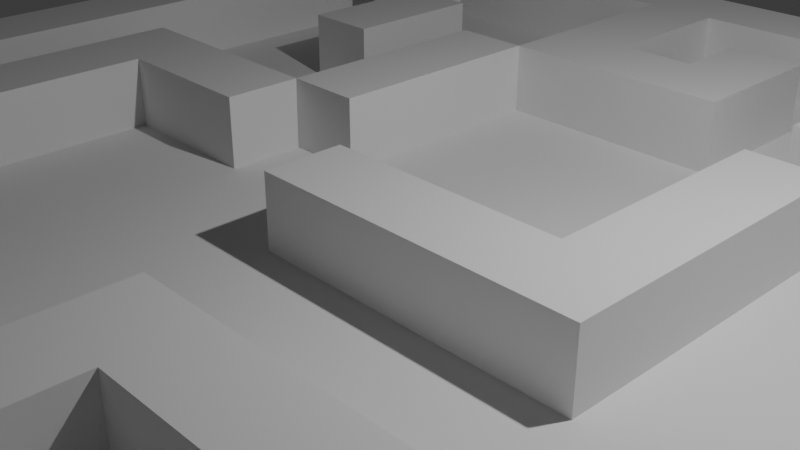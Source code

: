# Source: maze.blend  (saved by Blender 4.1.23; exported with 4.5.12 LTS)
import bpy
from mathutils import Matrix  # noqa: F401  (used for matrix-valued properties, if any)

bpy.ops.wm.read_factory_settings(use_empty=True)
scene = bpy.context.scene
scene.name = 'Scene'

# ---- collections
col_collection = bpy.data.collections.new('Collection'); scene.collection.children.link(col_collection)

# ---- world
world_world = bpy.data.worlds.new('World'); scene.world = world_world
world_world.use_nodes = True; world_world.node_tree.nodes.clear()
_N = world_world.node_tree.nodes; _L = world_world.node_tree.links
n0 = _N.new('ShaderNodeOutputWorld'); n0.name = 'World Output'; n0.location = (300, 300)
n1 = _N.new('ShaderNodeBackground'); n1.name = 'Background'; n1.location = (10, 300)
n1.inputs[0].default_value = (0.05088, 0.05088, 0.05088, 1.0)
_L.new(n1.outputs[0], n0.inputs[0])
n0.is_active_output = True
world_world.color = (0.05088, 0.05088, 0.05088)
world_world.use_sun_shadow = False
world_world.sun_shadow_jitter_overblur = 0.0

# ---- cameras
cam_camera = bpy.data.cameras.new('Camera')
cam_camera.clip_end = 100.0
cam_camera.ortho_scale = 7.314

# ---- lights
light_light = bpy.data.lights.new('Light', 'POINT')
light_light.transmission_factor = 0.0
light_light.energy = 1000.0
light_light.shadow_soft_size = 0.1
light_light.shadow_maximum_resolution = 0.006
light_light.use_absolute_resolution = True

# ---- meshes
me_plane = bpy.data.meshes.new('Plane')
me_plane.from_pydata([(-7.768, -7.9, -0.343), (7.989, -7.9, -0.343), (-7.768, 7.857, -0.343), (7.989, 7.857, -0.343), (-7.768, -0.02183, -0.343), (0.1108, -7.9, -0.343), (7.989, -0.02183, -0.343), (0.1108, 7.857, -0.343), (0.1108, -0.02183, -0.343), (-7.768, -3.961, -0.343), (4.05, -7.9, -0.343), (7.989, 3.917, -0.343), (-3.828, 7.857, -0.343), (-7.768, 3.917, -0.343), (-3.828, -7.9, -0.343), (7.989, -3.961, -0.343), (4.05, 7.857, -0.343), (0.1108, 3.917, -0.343), (0.1108, -3.961, -0.343), (-3.828, -0.02183, -0.343), (4.05, -0.02183, -0.343), (4.05, -3.961, -0.343), (-3.828, -3.961, -0.343), (-3.828, 3.917, -0.343), (4.05, 3.917, -0.343), (-7.768, -5.931, -0.343), (6.02, -7.9, -0.343), (7.989, 5.887, -0.343), (-5.798, 7.857, -0.343), (-7.768, 1.948, -0.343), (-1.859, -7.9, -0.343), (7.989, -1.991, -0.343), (2.08, 7.857, -0.343), (0.1108, 5.887, -0.343), (0.1108, -1.991, -0.343), (-5.798, -0.02183, -0.343), (2.08, -0.02183, -0.343), (-7.768, -1.991, -0.343), (2.08, -7.9, -0.343), (7.989, 1.948, -0.343), (-1.859, 7.857, -0.343), (-7.768, 5.887, -0.343), (-5.798, -7.9, -0.343), (7.989, -5.931, -0.343), (6.02, 7.857, -0.343), (0.1108, 1.948, -0.343), (0.1108, -5.931, -0.343), (-1.859, -0.02183, -0.343), (6.02, -0.02183, -0.343), (4.05, -1.991, -0.343), (4.05, -5.931, -0.343), (2.08, -3.961, -0.343), (6.02, -3.961, -0.343), (-3.828, -1.991, -0.343), (-3.828, -5.931, -0.343), (-5.798, -3.961, -0.343), (-1.859, -3.961, -0.343), (-3.828, 5.887, -0.343), (-3.828, 1.948, -0.343), (-5.798, 3.917, -0.343), (-1.859, 3.917, -0.343), (4.05, 5.887, -0.343), (4.05, 1.948, -0.343), (2.08, 3.917, -0.343), (6.02, 3.917, -0.343), (6.02, 1.948, -0.343), (2.08, 1.948, -0.343), (2.08, 5.887, -0.343), (-1.859, 1.948, -0.343), (-5.798, 1.948, -0.343), (-5.798, 5.887, -0.343), (-1.859, -5.931, -0.343), (-5.798, -5.931, -0.343), (-5.798, -1.991, -0.343), (6.02, -5.931, -0.343), (2.08, -5.931, -0.343), (2.08, -1.991, -0.343), (6.02, -1.991, -0.343), (-1.859, -1.991, -0.343), (-1.859, 5.887, -0.343), (6.02, 5.887, -0.343), (-7.768, -6.916, -0.343), (7.005, -7.9, -0.343), (7.989, 6.872, -0.343), (-6.783, 7.857, -0.343), (-7.768, 0.963, -0.343), (-0.874, -7.9, -0.343), (7.989, -1.007, -0.343), (1.096, 7.857, -0.343), (0.1108, 6.872, -0.343), (0.1108, -1.007, -0.343), (-6.783, -0.02183, -0.343), (1.096, -0.02183, -0.343), (-7.768, -2.976, -0.343), (3.065, -7.9, -0.343), (7.989, 2.933, -0.343), (-2.844, 7.857, -0.343), (-7.768, 4.902, -0.343), (-4.813, -7.9, -0.343), (7.989, -4.946, -0.343), (5.035, 7.857, -0.343), (0.1108, 2.933, -0.343), (0.1108, -4.946, -0.343), (-2.844, -0.02183, -0.343), (5.035, -0.02183, -0.343), (4.05, -1.007, -0.343), (4.05, -4.946, -0.343), (1.096, -3.961, -0.343), (5.035, -3.961, -0.343), (-3.828, -1.007, -0.343), (-3.828, -4.946, -0.343), (-6.783, -3.961, -0.343), (-2.844, -3.961, -0.343), (-3.828, 6.872, -0.343), (-3.828, 2.933, -0.343), (-6.783, 3.917, -0.343), (-2.844, 3.917, -0.343), (4.05, 6.872, -0.343), (4.05, 2.933, -0.343), (1.096, 3.917, -0.343), (5.035, 3.917, -0.343), (-7.768, -4.946, -0.343), (5.035, -7.9, -0.343), (7.989, 4.902, -0.343), (-4.813, 7.857, -0.343), (-7.768, 2.933, -0.343), (-2.844, -7.9, -0.343), (7.989, -2.976, -0.343), (3.065, 7.857, -0.343), (0.1108, 4.902, -0.343), (0.1108, -2.976, -0.343), (-4.813, -0.02183, -0.343), (3.065, -0.02183, -0.343), (-7.768, -1.007, -0.343), (1.096, -7.9, -0.343), (7.989, 0.963, -0.343), (-0.874, 7.857, -0.343), (-7.768, 6.872, -0.343), (-6.783, -7.9, -0.343), (7.989, -6.916, -0.343), (7.005, 7.857, -0.343), (0.1108, 0.963, -0.343), (0.1108, -6.916, -0.343), (-0.874, -0.02183, -0.343), (7.005, -0.02183, -0.343), (4.05, -2.976, -0.343), (4.05, -6.916, -0.343), (3.065, -3.961, -0.343), (7.005, -3.961, -0.343), (-3.828, -2.976, -0.343), (-3.828, -6.916, -0.343), (-4.813, -3.961, -0.343), (-0.874, -3.961, -0.343), (-3.828, 4.902, -0.343), (-3.828, 0.963, -0.343), (-4.813, 3.917, -0.343), (-0.874, 3.917, -0.343), (4.05, 4.902, -0.343), (4.05, 0.963, -0.343), (3.065, 3.917, -0.343), (7.005, 3.917, -0.343), (6.02, 2.933, -0.343), (6.02, 0.963, -0.343), (5.035, 1.948, -0.343), (7.005, 1.948, -0.343), (2.08, 2.933, -0.343), (2.08, 0.963, -0.343), (1.096, 1.948, -0.343), (3.065, 1.948, -0.343), (2.08, 6.872, -0.343), (2.08, 4.902, -0.343), (1.096, 5.887, -0.343), (3.065, 5.887, -0.343), (-1.859, 2.933, -0.343), (-1.859, 0.963, -0.343), (-2.844, 1.948, -0.343), (-0.874, 1.948, -0.343), (-5.798, 2.933, -0.343), (-5.798, 0.963, -0.343), (-6.783, 1.948, -0.343), (-4.813, 1.948, -0.343), (-5.798, 6.872, -0.343), (-5.798, 4.902, -0.343), (-6.783, 5.887, -0.343), (-4.813, 5.887, -0.343), (-1.859, -4.946, -0.343), (-1.859, -6.916, -0.343), (-2.844, -5.931, -0.343), (-0.874, -5.931, -0.343), (-5.798, -4.946, -0.343), (-5.798, -6.916, -0.343), (-6.783, -5.931, -0.343), (-4.813, -5.931, -0.343), (-5.798, -1.007, -0.343), (-5.798, -2.976, -0.343), (-6.783, -1.991, -0.343), (-4.813, -1.991, -0.343), (6.02, -4.946, -0.343), (6.02, -6.916, -0.343), (5.035, -5.931, -0.343), (7.005, -5.931, -0.343), (2.08, -4.946, -0.343), (2.08, -6.916, -0.343), (1.096, -5.931, -0.343), (3.065, -5.931, -0.343), (2.08, -1.007, -0.343), (2.08, -2.976, -0.343), (1.096, -1.991, -0.343), (3.065, -1.991, -0.343), (6.02, -1.007, -0.343), (6.02, -2.976, -0.343), (5.035, -1.991, -0.343), (7.005, -1.991, -0.343), (-1.859, -1.007, -0.343), (-1.859, -2.976, -0.343), (-2.844, -1.991, -0.343), (-0.874, -1.991, -0.343), (-1.859, 6.872, -0.343), (-1.859, 4.902, -0.343), (-2.844, 5.887, -0.343), (-0.874, 5.887, -0.343), (6.02, 6.872, -0.343), (6.02, 4.902, -0.343), (5.035, 5.887, -0.343), (7.005, 5.887, -0.343), (7.005, 4.902, -0.343), (5.035, 4.902, -0.343), (5.035, 6.872, -0.343), (-0.874, 4.902, -0.343), (-2.844, 4.902, -0.343), (-2.844, 6.872, -0.343), (-0.874, -2.976, -0.343), (-2.844, -2.976, -0.343), (-2.844, -1.007, -0.343), (7.005, -2.976, -0.343), (5.035, -2.976, -0.343), (5.035, -1.007, -0.343), (3.065, -2.976, -0.343), (1.096, -2.976, -0.343), (1.096, -1.007, -0.343), (3.065, -6.916, -0.343), (1.096, -6.916, -0.343), (1.096, -4.946, -0.343), (7.005, -6.916, -0.343), (5.035, -6.916, -0.343), (5.035, -4.946, -0.343), (-4.813, -2.976, -0.343), (-6.783, -2.976, -0.343), (-6.783, -1.007, -0.343), (-4.813, -6.916, -0.343), (-6.783, -6.916, -0.343), (-6.783, -4.946, -0.343), (-0.874, -6.916, -0.343), (-2.844, -6.916, -0.343), (-2.844, -4.946, -0.343), (-4.813, 4.902, -0.343), (-6.783, 4.902, -0.343), (-6.783, 6.872, -0.343), (-4.813, 0.963, -0.343), (-6.783, 0.963, -0.343), (-6.783, 2.933, -0.343), (-0.874, 0.963, -0.343), (-2.844, 0.963, -0.343), (-2.844, 2.933, -0.343), (1.096, 4.902, -0.343), (1.096, 6.872, -0.343), (3.065, 0.963, -0.343), (1.096, 0.963, -0.343), (1.096, 2.933, -0.343), (7.005, 0.963, -0.343), (5.035, 0.963, -0.343), (5.035, 2.933, -0.343), (7.005, 2.933, -0.343), (3.065, 2.933, -0.343), (3.065, 6.872, -0.343), (-0.874, 2.933, -0.343), (-4.813, 2.933, -0.343), (-4.813, 6.872, -0.343), (-0.874, -4.946, -0.343), (-4.813, -4.946, -0.343), (-4.813, -1.007, -0.343), (7.005, -4.946, -0.343), (3.065, -4.946, -0.343), (3.065, -1.007, -0.343), (7.005, -1.007, -0.343), (-0.874, -1.007, -0.343), (-0.874, 6.872, -0.343), (7.005, 6.872, -0.343), (-7.768, -6.916, 0.555), (-7.768, -7.9, 0.555), (7.005, -7.9, 0.555), (7.989, -7.9, 0.555), (7.989, 6.872, 0.555), (7.989, 7.857, 0.555), (-6.783, 7.857, 0.555), (-7.768, 7.857, 0.555), (-7.768, 0.963, 0.555), (-7.768, -0.02183, 0.555), (-0.874, -7.9, 0.555), (0.1108, -7.9, 0.555), (7.989, -1.007, 0.555), (7.989, -0.02183, 0.555), (1.096, 7.857, 0.555), (0.1108, 7.857, 0.555), (0.1108, 6.872, 0.555), (0.1108, -1.007, 0.555), (0.1108, -0.02183, 0.555), (-6.783, -0.02183, 0.555), (1.096, -0.02183, 0.555), (-7.768, -2.976, 0.555), (-7.768, -3.961, 0.555), (3.065, -7.9, 0.555), (4.05, -7.9, 0.555), (7.989, 2.933, 0.555), (7.989, 3.917, 0.555), (-2.844, 7.857, 0.555), (-3.828, 7.857, 0.555), (-7.768, 4.902, 0.555), (-7.768, 3.917, 0.555), (-4.813, -7.9, 0.555), (-3.828, -7.9, 0.555), (7.989, -4.946, 0.555), (7.989, -3.961, 0.555), (5.035, 7.857, 0.555), (4.05, 7.857, 0.555), (0.1108, -4.946, 0.555), (0.1108, -3.961, 0.555), (-2.844, -0.02183, 0.555), (-3.828, -0.02183, 0.555), (4.05, -4.946, 0.555), (4.05, -3.961, 0.555), (1.096, -3.961, 0.555), (5.035, -3.961, 0.555), (-6.783, -3.961, 0.555), (-3.828, 6.872, 0.555), (-3.828, 2.933, 0.555), (-3.828, 3.917, 0.555), (-6.783, 3.917, 0.555), (4.05, 6.872, 0.555), (1.096, 3.917, 0.555), (0.1108, 3.917, 0.555), (5.035, 3.917, 0.555), (4.05, 3.917, 0.555), (-7.768, -4.946, 0.555), (-7.768, -5.931, 0.555), (5.035, -7.9, 0.555), (6.02, -7.9, 0.555), (7.989, 4.902, 0.555), (7.989, 5.887, 0.555), (-4.813, 7.857, 0.555), (-5.798, 7.857, 0.555), (-7.768, 2.933, 0.555), (-7.768, 1.948, 0.555), (-2.844, -7.9, 0.555), (-1.859, -7.9, 0.555), (7.989, -2.976, 0.555), (7.989, -1.991, 0.555), (3.065, 7.857, 0.555), (2.08, 7.857, 0.555), (0.1108, 4.902, 0.555), (0.1108, 5.887, 0.555), (-4.813, -0.02183, 0.555), (-5.798, -0.02183, 0.555), (3.065, -0.02183, 0.555), (2.08, -0.02183, 0.555), (-7.768, -1.007, 0.555), (-7.768, -1.991, 0.555), (1.096, -7.9, 0.555), (2.08, -7.9, 0.555), (7.989, 0.963, 0.555), (7.989, 1.948, 0.555), (-0.874, 7.857, 0.555), (-1.859, 7.857, 0.555), (-7.768, 6.872, 0.555), (-7.768, 5.887, 0.555), (-6.783, -7.9, 0.555), (-5.798, -7.9, 0.555), (7.989, -6.916, 0.555), (7.989, -5.931, 0.555), (7.005, 7.857, 0.555), (6.02, 7.857, 0.555), (4.05, -6.916, 0.555), (4.05, -5.931, 0.555), (3.065, -3.961, 0.555), (2.08, -3.961, 0.555), (-4.813, -3.961, 0.555), (-5.798, -3.961, 0.555), (-0.874, 3.917, 0.555), (-1.859, 3.917, 0.555), (4.05, 4.902, 0.555), (4.05, 5.887, 0.555), (3.065, 3.917, 0.555), (2.08, 3.917, 0.555), (7.005, 3.917, 0.555), (6.02, 3.917, 0.555), (2.08, 0.963, 0.555), (2.08, 1.948, 0.555), (3.065, 1.948, 0.555), (2.08, 6.872, 0.555), (2.08, 4.902, 0.555), (2.08, 5.887, 0.555), (1.096, 5.887, 0.555), (3.065, 5.887, 0.555), (-1.859, 2.933, 0.555), (-1.859, 0.963, 0.555), (-1.859, 1.948, 0.555), (-6.783, 1.948, 0.555), (-5.798, 6.872, 0.555), (-5.798, 4.902, 0.555), (-5.798, 5.887, 0.555), (-6.783, 5.887, 0.555), (-4.813, 5.887, 0.555), (-2.844, -5.931, 0.555), (-3.828, -5.931, 0.555), (-0.874, -5.931, 0.555), (-1.859, -5.931, 0.555), (-5.798, -4.946, 0.555), (-6.783, -5.931, 0.555), (-4.813, -5.931, 0.555), (-5.798, -5.931, 0.555), (-5.798, -1.007, 0.555), (-5.798, -2.976, 0.555), (-5.798, -1.991, 0.555), (-6.783, -1.991, 0.555), (-4.813, -1.991, 0.555), (5.035, -5.931, 0.555), (1.096, -5.931, 0.555), (0.1108, -5.931, 0.555), (2.08, -1.007, 0.555), (-1.859, 6.872, 0.555), (-1.859, 4.902, 0.555), (-1.859, 5.887, 0.555), (-0.874, 5.887, 0.555), (6.02, 6.872, 0.555), (-3.828, -4.946, 0.555), (-2.844, 3.917, 0.555), (0.1108, -2.976, 0.555), (0.1108, -6.916, 0.555), (-0.874, -0.02183, 0.555), (7.005, -0.02183, 0.555), (4.05, -2.976, 0.555), (7.005, -3.961, 0.555), (-3.828, -6.916, 0.555), (-3.828, 4.902, 0.555), (-3.828, 0.963, 0.555), (-4.813, 3.917, 0.555), (7.005, 1.948, 0.555), (2.08, 2.933, 0.555), (-2.844, 1.948, 0.555), (-5.798, 0.963, 0.555), (-1.859, -4.946, 0.555), (-1.859, -6.916, 0.555), (-5.798, -6.916, 0.555), (6.02, -6.916, 0.555), (7.005, -5.931, 0.555), (2.08, -6.916, 0.555), (2.08, -2.976, 0.555), (7.005, -1.991, 0.555), (6.02, 4.902, 0.555), (7.005, 5.887, 0.555), (7.005, 4.902, 0.555), (5.035, 4.902, 0.555), (5.035, 6.872, 0.555), (-0.874, 4.902, 0.555), (-2.844, 6.872, 0.555), (7.005, -2.976, 0.555), (5.035, -2.976, 0.555), (3.065, -2.976, 0.555), (1.096, -2.976, 0.555), (1.096, -1.007, 0.555), (3.065, -6.916, 0.555), (1.096, -6.916, 0.555), (1.096, -4.946, 0.555), (7.005, -6.916, 0.555), (5.035, -6.916, 0.555), (5.035, -4.946, 0.555), (-4.813, -2.976, 0.555), (-6.783, -2.976, 0.555), (-6.783, -1.007, 0.555), (-4.813, -6.916, 0.555), (-6.783, -6.916, 0.555), (-6.783, -4.946, 0.555), (-0.874, -6.916, 0.555), (-2.844, -6.916, 0.555), (-2.844, -4.946, 0.555), (-4.813, 4.902, 0.555), (-6.783, 4.902, 0.555), (-6.783, 6.872, 0.555), (-4.813, 0.963, 0.555), (-6.783, 0.963, 0.555), (-6.783, 2.933, 0.555), (-2.844, 0.963, 0.555), (-2.844, 2.933, 0.555), (3.065, 4.902, 0.555), (1.096, 4.902, 0.555), (1.096, 6.872, 0.555), (3.065, 0.963, 0.555), (7.005, 0.963, 0.555), (7.005, 2.933, 0.555), (3.065, 2.933, 0.555), (3.065, 6.872, 0.555), (-4.813, 2.933, 0.555), (-4.813, 6.872, 0.555), (-0.874, -4.946, 0.555), (-4.813, -4.946, 0.555), (-4.813, -1.007, 0.555), (7.005, -4.946, 0.555), (3.065, -1.007, 0.555), (7.005, -1.007, 0.555), (-0.874, -1.007, 0.555), (-0.874, 6.872, 0.555), (7.005, 6.872, 0.555)], [], [(126, 30, 354, 353), (30, 86, 298, 354), (203, 242, 472, 426), (125, 29, 352, 351), (283, 105, 20, 132), (282, 106, 21, 147), (29, 85, 296, 352), (280, 109, 19, 131), (279, 110, 22, 151), (278, 102, 18, 152), (189, 72, 419, 416), (242, 107, 331, 472), (275, 101, 17, 156), (124, 28, 350, 349), (273, 118, 24, 159), (202, 241, 471, 455), (271, 161, 64, 120), (270, 162, 65, 163), (123, 27, 348, 347), (268, 165, 63, 119), (267, 166, 66, 167), (266, 158, 62, 168), (27, 83, 292, 348), (264, 170, 67, 171), (187, 71, 415, 412), (241, 142, 437, 471), (122, 26, 346, 345), (261, 141, 45, 176), (260, 177, 59, 115), (259, 178, 69, 179), (258, 154, 58, 180), (257, 181, 28, 84), (256, 182, 70, 183), (255, 153, 57, 184), (254, 185, 56, 112), (253, 186, 71, 187), (252, 142, 46, 188), (251, 189, 55, 111), (250, 190, 72, 191), (249, 150, 54, 192), (248, 193, 35, 91), (247, 194, 73, 195), (246, 149, 53, 196), (245, 197, 52, 108), (244, 198, 74, 199), (132, 266, 496, 363), (242, 201, 51, 107), (241, 202, 75, 203), (240, 146, 50, 204), (121, 25, 344, 343), (238, 206, 76, 207), (237, 145, 49, 208), (236, 209, 48, 104), (235, 210, 77, 211), (25, 81, 288, 344), (233, 213, 47, 103), (232, 214, 78, 215), (231, 130, 34, 216), (266, 168, 397, 496), (229, 218, 79, 219), (228, 129, 33, 220), (24, 120, 341, 342), (226, 222, 80, 223), (146, 240, 470, 381), (222, 225, 224, 80), (265, 169, 398, 495), (17, 119, 339, 340), (157, 226, 223, 61), (240, 202, 455, 470), (89, 265, 495, 304), (239, 205, 428, 469), (61, 223, 227, 117), (223, 80, 221, 227), (90, 239, 469, 305), (114, 23, 336, 335), (79, 218, 430, 431), (153, 229, 219, 57), (23, 116, 229, 153), (116, 60, 218, 229), (178, 35, 362, 449), (57, 219, 230, 113), (219, 79, 217, 230), (214, 231, 216, 78), (56, 152, 231, 214), (152, 18, 130, 231), (149, 232, 215, 53), (22, 112, 232, 149), (112, 56, 214, 232), (109, 233, 103, 19), (53, 215, 233, 109), (215, 78, 213, 233), (210, 234, 212, 77), (52, 148, 234, 210), (119, 264, 494, 339), (145, 235, 211, 49), (264, 171, 401, 494), (108, 52, 210, 235), (105, 236, 104, 20), (49, 211, 236, 105), (211, 77, 209, 236), (206, 237, 208, 76), (206, 238, 468, 456), (238, 130, 436, 468), (130, 238, 207, 34), (68, 173, 403, 405), (61, 172, 402, 390), (145, 237, 467, 440), (34, 207, 239, 90), (207, 76, 205, 239), (202, 240, 204, 75), (237, 206, 456, 467), (21, 106, 329, 330), (142, 241, 203, 46), (170, 63, 392, 399), (263, 175, 448, 492), (116, 263, 492, 435), (262, 174, 404, 491), (203, 75, 201, 242), (198, 243, 200, 74), (26, 82, 243, 198), (19, 103, 327, 328), (262, 154, 444, 491), (18, 102, 325, 326), (221, 287, 511, 433), (166, 36, 364, 395), (103, 262, 491, 327), (199, 74, 197, 245), (287, 224, 459, 511), (165, 66, 396, 447), (151, 22, 149, 246), (175, 262, 491, 448), (100, 16, 324, 323), (111, 55, 194, 247), (99, 15, 322, 321), (286, 89, 304, 510), (195, 73, 193, 248), (190, 249, 192, 72), (46, 203, 426, 427), (235, 145, 440, 466), (98, 14, 320, 319), (108, 235, 466, 332), (97, 13, 318, 317), (220, 286, 510, 432), (96, 12, 316, 315), (191, 72, 189, 251), (186, 252, 188, 71), (95, 11, 314, 313), (285, 90, 305, 509), (150, 253, 187, 54), (159, 24, 342, 391), (94, 10, 312, 311), (110, 254, 112, 22), (234, 148, 441, 465), (179, 260, 490, 406), (93, 9, 310, 309), (59, 155, 255, 182), (212, 234, 465, 457), (260, 115, 337, 490), (92, 8, 306, 308), (115, 59, 182, 256), (143, 285, 509, 438), (156, 17, 340, 387), (183, 70, 181, 257), (178, 258, 180, 69), (73, 194, 421, 422), (91, 259, 489, 307), (284, 212, 457, 508), (35, 193, 420, 362), (91, 35, 178, 259), (23, 153, 443, 336), (259, 179, 406, 489), (179, 69, 177, 260), (174, 261, 176, 68), (47, 143, 261, 174), (143, 8, 141, 261), (154, 262, 175, 58), (88, 7, 303, 302), (103, 47, 174, 262), (114, 263, 116, 23), (58, 175, 263, 114), (144, 284, 508, 439), (72, 192, 418, 419), (154, 258, 488, 444), (87, 6, 301, 300), (258, 178, 449, 488), (86, 5, 299, 298), (119, 63, 170, 264), (205, 283, 507, 428), (33, 171, 265, 89), (171, 67, 169, 265), (85, 4, 297, 296), (55, 189, 416, 386), (132, 20, 158, 266), (141, 267, 167, 45), (8, 92, 267, 141), (92, 36, 166, 267), (101, 268, 119, 17), (45, 167, 268, 101), (167, 66, 165, 268), (162, 269, 164, 65), (48, 144, 269, 162), (84, 2, 295, 294), (158, 270, 163, 62), (20, 104, 270, 158), (104, 48, 162, 270), (118, 271, 120, 24), (62, 163, 271, 118), (163, 65, 161, 271), (161, 272, 160, 64), (65, 164, 272, 161), (283, 132, 363, 507), (165, 273, 159, 63), (71, 188, 414, 415), (168, 62, 118, 273), (83, 3, 293, 292), (67, 172, 274, 169), (172, 61, 117, 274), (173, 275, 156, 60), (68, 176, 275, 173), (176, 45, 101, 275), (177, 276, 155, 59), (69, 180, 276, 177), (180, 58, 114, 276), (54, 187, 412, 413), (70, 184, 277, 181), (184, 57, 113, 277), (185, 278, 152, 56), (147, 21, 330, 383), (188, 46, 102, 278), (82, 1, 291, 290), (183, 257, 487, 410), (81, 0, 289, 288), (257, 84, 294, 487), (184, 70, 409, 411), (196, 53, 109, 280), (197, 281, 148, 52), (74, 200, 281, 197), (230, 217, 429, 464), (201, 282, 147, 51), (75, 204, 282, 201), (204, 50, 106, 282), (8, 143, 438, 306), (76, 208, 283, 205), (208, 49, 105, 283), (209, 284, 144, 48), (77, 212, 284, 209), (113, 230, 464, 334), (213, 285, 143, 47), (78, 216, 285, 213), (216, 34, 90, 285), (70, 182, 408, 409), (115, 256, 486, 337), (220, 33, 89, 286), (281, 200, 454, 506), (80, 224, 287, 221), (28, 181, 407, 350), (511, 292, 293, 379), (510, 304, 303, 371), (509, 305, 306, 438), (508, 300, 301, 439), (506, 321, 322, 441), (502, 334, 316, 349), (501, 335, 336, 445), (500, 338, 324, 357), (498, 313, 314, 393), (497, 369, 370, 446), (495, 398, 358, 302), (493, 389, 390, 402), (492, 403, 388, 435), (491, 404, 405, 448), (473, 377, 378, 454), (469, 428, 364, 308), (465, 355, 356, 457), (464, 429, 372, 315), (462, 433, 380, 323), (460, 347, 348, 459), (394, 393, 460, 458), (393, 314, 347, 460), (342, 341, 461, 389), (341, 394, 458, 461), (338, 462, 323, 324), (430, 463, 432, 431), (388, 387, 463, 430), (387, 340, 359, 463), (334, 464, 315, 316), (441, 322, 355, 465), (330, 332, 466, 440), (384, 383, 467, 456), (383, 330, 440, 467), (326, 331, 468, 436), (331, 384, 456, 468), (305, 469, 308, 306), (368, 311, 470, 455), (311, 312, 381, 470), (299, 367, 471, 437), (367, 368, 455, 471), (325, 472, 331, 326), (427, 426, 472, 325), (290, 291, 377, 473), (381, 474, 425, 382), (312, 345, 474, 381), (345, 346, 453, 474), (329, 475, 332, 330), (382, 425, 475, 329), (421, 476, 424, 422), (386, 385, 476, 421), (309, 477, 423, 366), (310, 333, 477, 309), (365, 478, 307, 297), (366, 423, 478, 365), (376, 319, 479, 452), (319, 320, 442, 479), (288, 480, 417, 344), (289, 375, 480, 288), (375, 376, 452, 480), (343, 481, 333, 310), (344, 417, 481, 343), (354, 298, 482, 451), (298, 299, 437, 482), (320, 353, 483, 442), (353, 354, 451, 483), (413, 412, 484, 434), (412, 415, 450, 484), (408, 485, 411, 409), (445, 336, 443, 485), (317, 486, 410, 374), (318, 337, 486, 317), (373, 487, 294, 295), (374, 410, 487, 373), (362, 361, 488, 449), (361, 328, 444, 488), (296, 489, 406, 352), (297, 307, 489, 296), (351, 490, 337, 318), (352, 406, 490, 351), (328, 327, 491, 444), (448, 405, 403, 492), (399, 493, 402, 400), (392, 391, 493, 399), (391, 342, 389, 493), (359, 494, 401, 360), (340, 339, 494, 359), (304, 495, 302, 303), (395, 496, 397, 396), (364, 363, 496, 395), (439, 301, 369, 497), (446, 370, 313, 498), (396, 397, 499, 447), (398, 500, 357, 358), (407, 502, 349, 350), (415, 414, 503, 450), (416, 504, 385, 386), (419, 418, 504, 416), (418, 413, 434, 504), (420, 505, 361, 362), (422, 424, 505, 420), (454, 378, 321, 506), (428, 507, 363, 364), (457, 356, 300, 508), (429, 510, 371, 372), (431, 432, 510, 429), (433, 511, 379, 380), (459, 348, 292, 511), (31, 87, 300, 356), (127, 31, 356, 355), (192, 54, 413, 418), (32, 88, 302, 358), (128, 32, 358, 357), (200, 243, 473, 454), (193, 73, 422, 420), (33, 129, 359, 360), (243, 82, 290, 473), (194, 55, 386, 421), (36, 92, 308, 364), (164, 269, 497, 446), (244, 199, 425, 474), (37, 93, 309, 366), (133, 37, 366, 365), (269, 144, 439, 497), (26, 198, 453, 346), (38, 94, 311, 368), (134, 38, 368, 367), (39, 95, 313, 370), (135, 39, 370, 369), (198, 244, 474, 453), (40, 96, 315, 372), (136, 40, 372, 371), (245, 108, 332, 475), (41, 97, 317, 374), (137, 41, 374, 373), (199, 245, 475, 425), (42, 98, 319, 376), (138, 42, 376, 375), (43, 99, 321, 378), (139, 43, 378, 377), (44, 100, 323, 380), (140, 44, 380, 379), (246, 196, 424, 476), (151, 246, 476, 385), (102, 46, 427, 325), (160, 272, 498, 393), (247, 195, 423, 477), (272, 164, 446, 498), (111, 247, 477, 333), (106, 50, 382, 329), (50, 146, 381, 382), (107, 51, 384, 331), (51, 147, 383, 384), (248, 91, 307, 478), (168, 273, 499, 397), (195, 248, 478, 423), (273, 165, 447, 499), (217, 79, 431, 429), (218, 60, 388, 430), (169, 274, 500, 398), (249, 190, 452, 479), (274, 117, 338, 500), (150, 249, 479, 442), (60, 116, 435, 388), (60, 156, 387, 388), (250, 191, 417, 480), (157, 61, 390, 389), (63, 159, 391, 392), (190, 250, 480, 452), (120, 64, 394, 341), (64, 160, 393, 394), (155, 276, 501, 445), (251, 111, 333, 481), (224, 225, 460, 459), (9, 121, 343, 310), (191, 251, 481, 417), (10, 122, 345, 312), (225, 222, 458, 460), (11, 123, 347, 314), (276, 114, 335, 501), (12, 124, 349, 316), (13, 125, 351, 318), (14, 126, 353, 320), (66, 166, 395, 396), (181, 277, 502, 407), (252, 186, 451, 482), (226, 157, 389, 461), (15, 127, 355, 322), (277, 113, 334, 502), (142, 252, 482, 437), (222, 226, 461, 458), (16, 128, 357, 324), (188, 278, 503, 414), (130, 18, 326, 436), (67, 170, 399, 400), (278, 185, 450, 503), (253, 150, 442, 483), (117, 227, 462, 338), (131, 19, 328, 361), (171, 33, 360, 401), (186, 253, 483, 451), (227, 221, 433, 462), (172, 67, 400, 402), (279, 151, 385, 504), (228, 220, 432, 463), (4, 133, 365, 297), (173, 60, 388, 403), (5, 134, 367, 299), (174, 68, 405, 404), (254, 110, 434, 484), (6, 135, 369, 301), (110, 279, 504, 434), (185, 254, 484, 450), (129, 228, 463, 359), (7, 136, 371, 303), (280, 131, 361, 505), (255, 184, 411, 485), (2, 137, 373, 295), (196, 280, 505, 424), (255, 155, 445, 485), (0, 138, 375, 289), (182, 255, 485, 408), (1, 139, 377, 291), (153, 255, 485, 443), (3, 140, 379, 293), (148, 281, 506, 441), (256, 183, 410, 486)])
_uv = me_plane.uv_layers.new(name='UVMap')
_uv.uv.foreach_set('vector', [0.7472, 0.6562, 0.7472, 0.6875, 0.7188, 0.6875, 0.7188, 0.6562, 0.7472, 0.6875, 0.7472, 0.7188, 0.7188, 0.7188, 0.7188, 0.6875, 0.8327, 0.8438, 0.8327, 0.875, 0.8042, 0.875, 0.8042, 0.8438, 0.9035, 0.1563, 0.9035, 0.1875, 0.875, 0.1875, 0.875, 0.1563, 0.75, 0.2187, 0.7813, 0.2187, 0.7813, 0.25, 0.75, 0.25, 0.75, 0.09375, 0.7813, 0.09375, 0.7813, 0.125, 0.75, 0.125, 0.9035, 0.1875, 0.9035, 0.2188, 0.875, 0.2188, 0.875, 0.1875, 0.5, 0.2187, 0.5313, 0.2187, 0.5313, 0.25, 0.5, 0.25, 0.5, 0.09375, 0.5313, 0.09375, 0.5313, 0.125, 0.5, 0.125, 0.625, 0.09375, 0.6563, 0.09375, 0.6563, 0.125, 0.625, 0.125, 0.6222, 0.8125, 0.6222, 0.8438, 0.5938, 0.8438, 0.5938, 0.8125, 0.8327, 0.875, 0.8327, 0.9062, 0.8042, 0.9062, 0.8042, 0.875, 0.625, 0.3438, 0.6563, 0.3438, 0.6563, 0.375, 0.625, 0.375, 0.7757, 0.9062, 0.7757, 0.9375, 0.7472, 0.9375, 0.7472, 0.9062, 0.75, 0.3438, 0.7813, 0.3438, 0.7813, 0.375, 0.75, 0.375, 0.8327, 0.5625, 0.8327, 0.5938, 0.8042, 0.5938, 0.8042, 0.5625, 0.8125, 0.3438, 0.8438, 0.3438, 0.8438, 0.375, 0.8125, 0.375, 0.8125, 0.2812, 0.8438, 0.2812, 0.8438, 0.3125, 0.8125, 0.3125, 0.932, 0.4062, 0.932, 0.4375, 0.9035, 0.4375, 0.9035, 0.4062, 0.6875, 0.3438, 0.7188, 0.3438, 0.7188, 0.375, 0.6875, 0.375, 0.6875, 0.2812, 0.7188, 0.2812, 0.7188, 0.3125, 0.6875, 0.3125, 0.75, 0.2812, 0.7813, 0.2812, 0.7813, 0.3125, 0.75, 0.3125, 0.932, 0.4375, 0.932, 0.4688, 0.9035, 0.4688, 0.9035, 0.4375, 0.6875, 0.4062, 0.7188, 0.4062, 0.7188, 0.4375, 0.6875, 0.4375, 0.6507, 0.7188, 0.6507, 0.75, 0.6222, 0.75, 0.6222, 0.7188, 0.8327, 0.5938, 0.8327, 0.625, 0.8042, 0.625, 0.8042, 0.5938, 0.7472, 0.9062, 0.7472, 0.9375, 0.7188, 0.9375, 0.7188, 0.9062, 0.625, 0.2812, 0.6563, 0.2812, 0.6563, 0.3125, 0.625, 0.3125, 0.4375, 0.3438, 0.4688, 0.3438, 0.4688, 0.375, 0.4375, 0.375, 0.4375, 0.2812, 0.4688, 0.2812, 0.4688, 0.3125, 0.4375, 0.3125, 0.5, 0.2812, 0.5313, 0.2812, 0.5313, 0.3125, 0.5, 0.3125, 0.4375, 0.4688, 0.4688, 0.4688, 0.4688, 0.5, 0.4375, 0.5, 0.4375, 0.4062, 0.4688, 0.4062, 0.4688, 0.4375, 0.4375, 0.4375, 0.5, 0.4062, 0.5313, 0.4062, 0.5313, 0.4375, 0.5, 0.4375, 0.5625, 0.09375, 0.5938, 0.09375, 0.5938, 0.125, 0.5625, 0.125, 0.5625, 0.03125, 0.5938, 0.03125, 0.5938, 0.0625, 0.5625, 0.0625, 0.625, 0.03125, 0.6563, 0.03125, 0.6563, 0.0625, 0.625, 0.0625, 0.4375, 0.09375, 0.4688, 0.09375, 0.4688, 0.125, 0.4375, 0.125, 0.4375, 0.03125, 0.4688, 0.03125, 0.4688, 0.0625, 0.4375, 0.0625, 0.5, 0.03125, 0.5313, 0.03125, 0.5313, 0.0625, 0.5, 0.0625, 0.4375, 0.2187, 0.4688, 0.2187, 0.4688, 0.25, 0.4375, 0.25, 0.4375, 0.1562, 0.4688, 0.1562, 0.4688, 0.1875, 0.4375, 0.1875, 0.5, 0.1562, 0.5313, 0.1562, 0.5313, 0.1875, 0.5, 0.1875, 0.8125, 0.09375, 0.8438, 0.09375, 0.8438, 0.125, 0.8125, 0.125, 0.8125, 0.03125, 0.8438, 0.03125, 0.8438, 0.0625, 0.8125, 0.0625, 0.4945, 0.75, 0.4945, 0.7812, 0.466, 0.7812, 0.466, 0.75, 0.6875, 0.09375, 0.7188, 0.09375, 0.7188, 0.125, 0.6875, 0.125, 0.6875, 0.03125, 0.7188, 0.03125, 0.7188, 0.0625, 0.6875, 0.0625, 0.75, 0.03125, 0.7813, 0.03125, 0.7813, 0.0625, 0.75, 0.0625, 0.9035, 0.4063, 0.9035, 0.4375, 0.875, 0.4375, 0.875, 0.4063, 0.6875, 0.1562, 0.7188, 0.1562, 0.7188, 0.1875, 0.6875, 0.1875, 0.75, 0.1562, 0.7813, 0.1562, 0.7813, 0.1875, 0.75, 0.1875, 0.8125, 0.2187, 0.8438, 0.2187, 0.8438, 0.25, 0.8125, 0.25, 0.8125, 0.1562, 0.8438, 0.1562, 0.8438, 0.1875, 0.8125, 0.1875, 0.9035, 0.4375, 0.9035, 0.4688, 0.875, 0.4688, 0.875, 0.4375, 0.5625, 0.2187, 0.5938, 0.2187, 0.5938, 0.25, 0.5625, 0.25, 0.5625, 0.1562, 0.5938, 0.1562, 0.5938, 0.1875, 0.5625, 0.1875, 0.625, 0.1562, 0.6563, 0.1562, 0.6563, 0.1875, 0.625, 0.1875, 0.4945, 0.7812, 0.4945, 0.8125, 0.466, 0.8125, 0.466, 0.7812, 0.5625, 0.4062, 0.5938, 0.4062, 0.5938, 0.4375, 0.5625, 0.4375, 0.625, 0.4062, 0.6563, 0.4062, 0.6563, 0.4375, 0.625, 0.4375, 0.6792, 0.6875, 0.6792, 0.7188, 0.6507, 0.7188, 0.6507, 0.6875, 0.8125, 0.4062, 0.8438, 0.4062, 0.8438, 0.4375, 0.8125, 0.4375, 0.8327, 0.5, 0.8327, 0.5313, 0.8042, 0.5313, 0.8042, 0.5, 0.8438, 0.4062, 0.875, 0.4062, 0.875, 0.4375, 0.8438, 0.4375, 0.8612, 0.5625, 0.8612, 0.5938, 0.8327, 0.5938, 0.8327, 0.5625, 0.8897, 0.6563, 0.8897, 0.6875, 0.8612, 0.6875, 0.8612, 0.6563, 0.7813, 0.4062, 0.8125, 0.4062, 0.8125, 0.4375, 0.7813, 0.4375, 0.8327, 0.5313, 0.8327, 0.5625, 0.8042, 0.5625, 0.8042, 0.5313, 0.8612, 0.5312, 0.8612, 0.5625, 0.8327, 0.5625, 0.8327, 0.5312, 0.5515, 0.7812, 0.5515, 0.8125, 0.523, 0.8125, 0.523, 0.7812, 0.7813, 0.4375, 0.8125, 0.4375, 0.8125, 0.4688, 0.7813, 0.4688, 0.8125, 0.4375, 0.8438, 0.4375, 0.8438, 0.4688, 0.8125, 0.4688, 0.5515, 0.75, 0.5515, 0.7812, 0.523, 0.7812, 0.523, 0.75, 0.466, 0.875, 0.466, 0.9063, 0.4375, 0.9063, 0.4375, 0.875, 0.8897, 0.7188, 0.8897, 0.75, 0.8612, 0.75, 0.8612, 0.7188, 0.5313, 0.4062, 0.5625, 0.4062, 0.5625, 0.4375, 0.5313, 0.4375, 0.5313, 0.375, 0.5625, 0.375, 0.5625, 0.4062, 0.5313, 0.4062, 0.5625, 0.375, 0.5938, 0.375, 0.5938, 0.4062, 0.5625, 0.4062, 0.6222, 0.625, 0.6222, 0.6562, 0.5938, 0.6562, 0.5938, 0.625, 0.5313, 0.4375, 0.5625, 0.4375, 0.5625, 0.4688, 0.5313, 0.4688, 0.5625, 0.4375, 0.5938, 0.4375, 0.5938, 0.4688, 0.5625, 0.4688, 0.5938, 0.1562, 0.625, 0.1562, 0.625, 0.1875, 0.5938, 0.1875, 0.5938, 0.125, 0.625, 0.125, 0.625, 0.1562, 0.5938, 0.1562, 0.625, 0.125, 0.6563, 0.125, 0.6563, 0.1562, 0.625, 0.1562, 0.5313, 0.1562, 0.5625, 0.1562, 0.5625, 0.1875, 0.5313, 0.1875, 0.5313, 0.125, 0.5625, 0.125, 0.5625, 0.1562, 0.5313, 0.1562, 0.5625, 0.125, 0.5938, 0.125, 0.5938, 0.1562, 0.5625, 0.1562, 0.5313, 0.2187, 0.5625, 0.2187, 0.5625, 0.25, 0.5313, 0.25, 0.5313, 0.1875, 0.5625, 0.1875, 0.5625, 0.2187, 0.5313, 0.2187, 0.5625, 0.1875, 0.5938, 0.1875, 0.5938, 0.2187, 0.5625, 0.2187, 0.8438, 0.1562, 0.875, 0.1562, 0.875, 0.1875, 0.8438, 0.1875, 0.8438, 0.125, 0.875, 0.125, 0.875, 0.1562, 0.8438, 0.1562, 0.5542, 0.8438, 0.5542, 0.875, 0.5257, 0.875, 0.5257, 0.8438, 0.7813, 0.1562, 0.8125, 0.1562, 0.8125, 0.1875, 0.7813, 0.1875, 0.5542, 0.875, 0.5542, 0.9063, 0.5257, 0.9063, 0.5257, 0.875, 0.8125, 0.125, 0.8438, 0.125, 0.8438, 0.1562, 0.8125, 0.1562, 0.7813, 0.2187, 0.8125, 0.2187, 0.8125, 0.25, 0.7813, 0.25, 0.7813, 0.1875, 0.8125, 0.1875, 0.8125, 0.2187, 0.7813, 0.2187, 0.8125, 0.1875, 0.8438, 0.1875, 0.8438, 0.2187, 0.8125, 0.2187, 0.7188, 0.1562, 0.75, 0.1562, 0.75, 0.1875, 0.7188, 0.1875, 0.7077, 0.7188, 0.7077, 0.75, 0.6792, 0.75, 0.6792, 0.7188, 0.7077, 0.75, 0.7077, 0.7812, 0.6792, 0.7812, 0.6792, 0.75, 0.6563, 0.1562, 0.6875, 0.1562, 0.6875, 0.1875, 0.6563, 0.1875, 0.8897, 0.8125, 0.8897, 0.8438, 0.8612, 0.8438, 0.8612, 0.8125, 0.6112, 0.8438, 0.6112, 0.875, 0.5827, 0.875, 0.5827, 0.8438, 0.7077, 0.6562, 0.7077, 0.6875, 0.6792, 0.6875, 0.6792, 0.6562, 0.6563, 0.1875, 0.6875, 0.1875, 0.6875, 0.2187, 0.6563, 0.2187, 0.6875, 0.1875, 0.7188, 0.1875, 0.7188, 0.2187, 0.6875, 0.2187, 0.7188, 0.03125, 0.75, 0.03125, 0.75, 0.0625, 0.7188, 0.0625, 0.7077, 0.6875, 0.7077, 0.7188, 0.6792, 0.7188, 0.6792, 0.6875, 0.9182, 0.5, 0.9182, 0.5312, 0.8897, 0.5312, 0.8897, 0.5, 0.6563, 0.03125, 0.6875, 0.03125, 0.6875, 0.0625, 0.6563, 0.0625, 0.5827, 0.875, 0.5827, 0.9063, 0.5542, 0.9063, 0.5542, 0.875, 0.9182, 0.625, 0.9182, 0.6562, 0.8897, 0.6562, 0.8897, 0.625, 0.9182, 0.5938, 0.9182, 0.625, 0.8897, 0.625, 0.8897, 0.5938, 0.9467, 0.5938, 0.9467, 0.625, 0.9182, 0.625, 0.9182, 0.5938, 0.6875, 0.0625, 0.7188, 0.0625, 0.7188, 0.09375, 0.6875, 0.09375, 0.8438, 0.03125, 0.875, 0.03125, 0.875, 0.0625, 0.8438, 0.0625, 0.8438, 0.0, 0.875, 0.0, 0.875, 0.03125, 0.8438, 0.03125, 0.6507, 0.9063, 0.6507, 0.9375, 0.6222, 0.9375, 0.6222, 0.9063, 0.7105, 0.7813, 0.7105, 0.8125, 0.682, 0.8125, 0.682, 0.7813, 0.9182, 0.7188, 0.9182, 0.75, 0.8897, 0.75, 0.8897, 0.7188, 0.8612, 0.7188, 0.8612, 0.75, 0.8327, 0.75, 0.8327, 0.7188, 0.8897, 0.5625, 0.8897, 0.5938, 0.8612, 0.5938, 0.8612, 0.5625, 0.9467, 0.625, 0.9467, 0.6563, 0.9182, 0.6563, 0.9182, 0.625, 0.8125, 0.0625, 0.8438, 0.0625, 0.8438, 0.09375, 0.8125, 0.09375, 0.6792, 0.875, 0.6792, 0.9063, 0.6507, 0.9063, 0.6507, 0.875, 0.8897, 0.5, 0.8897, 0.5312, 0.8612, 0.5312, 0.8612, 0.5, 0.5, 0.125, 0.5313, 0.125, 0.5313, 0.1562, 0.5, 0.1562, 0.9182, 0.6562, 0.9182, 0.6875, 0.8897, 0.6875, 0.8897, 0.6562, 0.7757, 0.5938, 0.7757, 0.625, 0.7472, 0.625, 0.7472, 0.5938, 0.4375, 0.125, 0.4688, 0.125, 0.4688, 0.1562, 0.4375, 0.1562, 0.932, 0.09375, 0.932, 0.125, 0.9035, 0.125, 0.9035, 0.09375, 0.8612, 0.5, 0.8612, 0.5312, 0.8327, 0.5312, 0.8327, 0.5, 0.4375, 0.1875, 0.4688, 0.1875, 0.4688, 0.2187, 0.4375, 0.2187, 0.4688, 0.03125, 0.5, 0.03125, 0.5, 0.0625, 0.4688, 0.0625, 0.9467, 0.6563, 0.9467, 0.6875, 0.9182, 0.6875, 0.9182, 0.6563, 0.7077, 0.625, 0.7077, 0.6562, 0.6792, 0.6562, 0.6792, 0.625, 0.7472, 0.5938, 0.7472, 0.625, 0.7188, 0.625, 0.7188, 0.5938, 0.58, 0.8125, 0.58, 0.8438, 0.5515, 0.8438, 0.5515, 0.8125, 0.9035, 0.09375, 0.9035, 0.125, 0.875, 0.125, 0.875, 0.09375, 0.8042, 0.9062, 0.8042, 0.9375, 0.7757, 0.9375, 0.7757, 0.9062, 0.7757, 0.8438, 0.7757, 0.875, 0.7472, 0.875, 0.7472, 0.8438, 0.4375, 0.0625, 0.4688, 0.0625, 0.4688, 0.09375, 0.4375, 0.09375, 0.5938, 0.03125, 0.625, 0.03125, 0.625, 0.0625, 0.5938, 0.0625, 0.932, 0.3438, 0.932, 0.375, 0.9035, 0.375, 0.9035, 0.3438, 0.5515, 0.7188, 0.5515, 0.75, 0.523, 0.75, 0.523, 0.7188, 0.5313, 0.03125, 0.5625, 0.03125, 0.5625, 0.0625, 0.5313, 0.0625, 0.6792, 0.6562, 0.6792, 0.6875, 0.6507, 0.6875, 0.6507, 0.6562, 0.7472, 0.8438, 0.7472, 0.875, 0.7188, 0.875, 0.7188, 0.8438, 0.5313, 0.09375, 0.5625, 0.09375, 0.5625, 0.125, 0.5313, 0.125, 0.8042, 0.7188, 0.8042, 0.75, 0.7757, 0.75, 0.7757, 0.7188, 0.9605, 0.2812, 0.9605, 0.3125, 0.932, 0.3125, 0.932, 0.2812, 0.9035, 0.3438, 0.9035, 0.375, 0.875, 0.375, 0.875, 0.3438, 0.4688, 0.375, 0.5, 0.375, 0.5, 0.4062, 0.4688, 0.4062, 0.8042, 0.6875, 0.8042, 0.7188, 0.7757, 0.7188, 0.7757, 0.6875, 0.9605, 0.3125, 0.9605, 0.3438, 0.932, 0.3438, 0.932, 0.3125, 0.9182, 0.8125, 0.9182, 0.8438, 0.8897, 0.8438, 0.8897, 0.8125, 0.4375, 0.375, 0.4688, 0.375, 0.4688, 0.4062, 0.4375, 0.4062, 0.9467, 0.6875, 0.9467, 0.7188, 0.9182, 0.7188, 0.9182, 0.6875, 0.8897, 0.625, 0.8897, 0.6563, 0.8612, 0.6563, 0.8612, 0.625, 0.4375, 0.4375, 0.4688, 0.4375, 0.4688, 0.4688, 0.4375, 0.4688, 0.4688, 0.2812, 0.5, 0.2812, 0.5, 0.3125, 0.4688, 0.3125, 0.6222, 0.7188, 0.6222, 0.75, 0.5938, 0.75, 0.5938, 0.7188, 0.9605, 0.2188, 0.9605, 0.25, 0.932, 0.25, 0.932, 0.2188, 0.8042, 0.6562, 0.8042, 0.6875, 0.7757, 0.6875, 0.7757, 0.6562, 0.6222, 0.6562, 0.6222, 0.6875, 0.5938, 0.6875, 0.5938, 0.6562, 0.4375, 0.25, 0.4688, 0.25, 0.4688, 0.2812, 0.4375, 0.2812, 0.466, 0.9063, 0.466, 0.9375, 0.4375, 0.9375, 0.4375, 0.9063, 0.9605, 0.25, 0.9605, 0.2812, 0.932, 0.2812, 0.932, 0.25, 0.4375, 0.3125, 0.4688, 0.3125, 0.4688, 0.3438, 0.4375, 0.3438, 0.5938, 0.2812, 0.625, 0.2812, 0.625, 0.3125, 0.5938, 0.3125, 0.5938, 0.25, 0.625, 0.25, 0.625, 0.2812, 0.5938, 0.2812, 0.625, 0.25, 0.6563, 0.25, 0.6563, 0.2812, 0.625, 0.2812, 0.5313, 0.2812, 0.5625, 0.2812, 0.5625, 0.3125, 0.5313, 0.3125, 0.7757, 0.7188, 0.7757, 0.75, 0.7472, 0.75, 0.7472, 0.7188, 0.5625, 0.25, 0.5938, 0.25, 0.5938, 0.2812, 0.5625, 0.2812, 0.5313, 0.3438, 0.5625, 0.3438, 0.5625, 0.375, 0.5313, 0.375, 0.5313, 0.3125, 0.5625, 0.3125, 0.5625, 0.3438, 0.5313, 0.3438, 0.8042, 0.625, 0.8042, 0.6562, 0.7757, 0.6562, 0.7757, 0.625, 0.6507, 0.625, 0.6507, 0.6563, 0.6222, 0.6563, 0.6222, 0.625, 0.7105, 0.8125, 0.7105, 0.8438, 0.682, 0.8438, 0.682, 0.8125, 0.932, 0.2188, 0.932, 0.25, 0.9035, 0.25, 0.9035, 0.2188, 0.7105, 0.8438, 0.7105, 0.875, 0.682, 0.875, 0.682, 0.8438, 0.7472, 0.7188, 0.7472, 0.75, 0.7188, 0.75, 0.7188, 0.7188, 0.6875, 0.375, 0.7188, 0.375, 0.7188, 0.4062, 0.6875, 0.4062, 0.5515, 0.8125, 0.5515, 0.8438, 0.523, 0.8438, 0.523, 0.8125, 0.6563, 0.4375, 0.6875, 0.4375, 0.6875, 0.4688, 0.6563, 0.4688, 0.6875, 0.4375, 0.7188, 0.4375, 0.7188, 0.4688, 0.6875, 0.4688, 0.9035, 0.2188, 0.9035, 0.25, 0.875, 0.25, 0.875, 0.2188, 0.6222, 0.7812, 0.6222, 0.8125, 0.5938, 0.8125, 0.5938, 0.7812, 0.75, 0.25, 0.7813, 0.25, 0.7813, 0.2812, 0.75, 0.2812, 0.6563, 0.2812, 0.6875, 0.2812, 0.6875, 0.3125, 0.6563, 0.3125, 0.6563, 0.25, 0.6875, 0.25, 0.6875, 0.2812, 0.6563, 0.2812, 0.6875, 0.25, 0.7188, 0.25, 0.7188, 0.2812, 0.6875, 0.2812, 0.6563, 0.3438, 0.6875, 0.3438, 0.6875, 0.375, 0.6563, 0.375, 0.6563, 0.3125, 0.6875, 0.3125, 0.6875, 0.3438, 0.6563, 0.3438, 0.6875, 0.3125, 0.7188, 0.3125, 0.7188, 0.3438, 0.6875, 0.3438, 0.8438, 0.2812, 0.875, 0.2812, 0.875, 0.3125, 0.8438, 0.3125, 0.8438, 0.25, 0.875, 0.25, 0.875, 0.2812, 0.8438, 0.2812, 0.8897, 0.9062, 0.8897, 0.9375, 0.8612, 0.9375, 0.8612, 0.9062, 0.7813, 0.2812, 0.8125, 0.2812, 0.8125, 0.3125, 0.7813, 0.3125, 0.7813, 0.25, 0.8125, 0.25, 0.8125, 0.2812, 0.7813, 0.2812, 0.8125, 0.25, 0.8438, 0.25, 0.8438, 0.2812, 0.8125, 0.2812, 0.7813, 0.3438, 0.8125, 0.3438, 0.8125, 0.375, 0.7813, 0.375, 0.7813, 0.3125, 0.8125, 0.3125, 0.8125, 0.3438, 0.7813, 0.3438, 0.8125, 0.3125, 0.8438, 0.3125, 0.8438, 0.3438, 0.8125, 0.3438, 0.8438, 0.3438, 0.875, 0.3438, 0.875, 0.375, 0.8438, 0.375, 0.8438, 0.3125, 0.875, 0.3125, 0.875, 0.3438, 0.8438, 0.3438, 0.4945, 0.7188, 0.4945, 0.75, 0.466, 0.75, 0.466, 0.7188, 0.7188, 0.3438, 0.75, 0.3438, 0.75, 0.375, 0.7188, 0.375, 0.6507, 0.75, 0.6507, 0.7813, 0.6222, 0.7813, 0.6222, 0.75, 0.75, 0.3125, 0.7813, 0.3125, 0.7813, 0.3438, 0.75, 0.3438, 0.932, 0.4688, 0.932, 0.5, 0.9035, 0.5, 0.9035, 0.4688, 0.7188, 0.4375, 0.75, 0.4375, 0.75, 0.4688, 0.7188, 0.4688, 0.75, 0.4375, 0.7813, 0.4375, 0.7813, 0.4688, 0.75, 0.4688, 0.5938, 0.3438, 0.625, 0.3438, 0.625, 0.375, 0.5938, 0.375, 0.5938, 0.3125, 0.625, 0.3125, 0.625, 0.3438, 0.5938, 0.3438, 0.625, 0.3125, 0.6563, 0.3125, 0.6563, 0.3438, 0.625, 0.3438, 0.4688, 0.3438, 0.5, 0.3438, 0.5, 0.375, 0.4688, 0.375, 0.4688, 0.3125, 0.5, 0.3125, 0.5, 0.3438, 0.4688, 0.3438, 0.5, 0.3125, 0.5313, 0.3125, 0.5313, 0.3438, 0.5, 0.3438, 0.6507, 0.6875, 0.6507, 0.7188, 0.6222, 0.7188, 0.6222, 0.6875, 0.4688, 0.4375, 0.5, 0.4375, 0.5, 0.4688, 0.4688, 0.4688, 0.5, 0.4375, 0.5313, 0.4375, 0.5313, 0.4688, 0.5, 0.4688, 0.5938, 0.09375, 0.625, 0.09375, 0.625, 0.125, 0.5938, 0.125, 0.682, 0.8438, 0.682, 0.875, 0.6535, 0.875, 0.6535, 0.8438, 0.625, 0.0625, 0.6563, 0.0625, 0.6563, 0.09375, 0.625, 0.09375, 0.9467, 0.7813, 0.9467, 0.8125, 0.9182, 0.8125, 0.9182, 0.7813, 0.9605, 0.4062, 0.9605, 0.4375, 0.932, 0.4375, 0.932, 0.4062, 0.9035, 0.4688, 0.9035, 0.5, 0.875, 0.5, 0.875, 0.4688, 0.9605, 0.4375, 0.9605, 0.4688, 0.932, 0.4688, 0.932, 0.4375, 0.921, 0.875, 0.921, 0.9062, 0.8925, 0.9062, 0.8925, 0.875, 0.5, 0.1875, 0.5313, 0.1875, 0.5313, 0.2187, 0.5, 0.2187, 0.8438, 0.09375, 0.875, 0.09375, 0.875, 0.125, 0.8438, 0.125, 0.8438, 0.0625, 0.875, 0.0625, 0.875, 0.09375, 0.8438, 0.09375, 0.523, 0.8125, 0.523, 0.8438, 0.4945, 0.8438, 0.4945, 0.8125, 0.7188, 0.09375, 0.75, 0.09375, 0.75, 0.125, 0.7188, 0.125, 0.7188, 0.0625, 0.75, 0.0625, 0.75, 0.09375, 0.7188, 0.09375, 0.75, 0.0625, 0.7813, 0.0625, 0.7813, 0.09375, 0.75, 0.09375, 0.9182, 0.8438, 0.9182, 0.875, 0.8897, 0.875, 0.8897, 0.8438, 0.7188, 0.1875, 0.75, 0.1875, 0.75, 0.2187, 0.7188, 0.2187, 0.75, 0.1875, 0.7813, 0.1875, 0.7813, 0.2187, 0.75, 0.2187, 0.8438, 0.2187, 0.875, 0.2187, 0.875, 0.25, 0.8438, 0.25, 0.8438, 0.1875, 0.875, 0.1875, 0.875, 0.2187, 0.8438, 0.2187, 0.523, 0.7812, 0.523, 0.8125, 0.4945, 0.8125, 0.4945, 0.7812, 0.5938, 0.2187, 0.625, 0.2187, 0.625, 0.25, 0.5938, 0.25, 0.5938, 0.1875, 0.625, 0.1875, 0.625, 0.2187, 0.5938, 0.2187, 0.625, 0.1875, 0.6563, 0.1875, 0.6563, 0.2187, 0.625, 0.2187, 0.523, 0.9062, 0.523, 0.9375, 0.4945, 0.9375, 0.4945, 0.9062, 0.9605, 0.3438, 0.9605, 0.375, 0.932, 0.375, 0.932, 0.3438, 0.625, 0.4375, 0.6563, 0.4375, 0.6563, 0.4688, 0.625, 0.4688, 0.8042, 0.7812, 0.8042, 0.8125, 0.7757, 0.8125, 0.7757, 0.7812, 0.8438, 0.4375, 0.875, 0.4375, 0.875, 0.4688, 0.8438, 0.4688, 0.8925, 0.875, 0.8925, 0.9062, 0.864, 0.9062, 0.864, 0.875, 0.4062, 0.9687, 0.4375, 0.9687, 0.4375, 1.0, 0.4062, 1.0, 0.1562, 0.9687, 0.1875, 0.9687, 0.1875, 1.0, 0.1562, 1.0, 0.5938, 0.5, 0.625, 0.5, 0.625, 0.5312, 0.5938, 0.5312, 0.4062, 0.7187, 0.4375, 0.7187, 0.4375, 0.75, 0.4062, 0.75, 0.4062, 0.5937, 0.4375, 0.5937, 0.4375, 0.625, 0.4062, 0.625, 0.03125, 0.9687, 0.0625, 0.9687, 0.0625, 1.0, 0.03125, 1.0, 0.4945, 0.8438, 0.5257, 0.8438, 0.5257, 0.875, 0.4945, 0.875, 0.2812, 0.9687, 0.3125, 0.9687, 0.3125, 1.0, 0.2812, 1.0, 0.4062, 0.8437, 0.4375, 0.8437, 0.4375, 0.875, 0.4062, 0.875, 0.4062, 0.7812, 0.4375, 0.7812, 0.4375, 0.8125, 0.4062, 0.8125, 0.2188, 0.9687, 0.25, 0.9687, 0.25, 1.0, 0.2188, 1.0, 0.2812, 0.9062, 0.3125, 0.9062, 0.3125, 0.9375, 0.2812, 0.9375, 0.6222, 0.8438, 0.6535, 0.8438, 0.6535, 0.875, 0.6222, 0.875, 0.6222, 0.7813, 0.6535, 0.7813, 0.6535, 0.8125, 0.6222, 0.8125, 0.4062, 0.5312, 0.4375, 0.5312, 0.4375, 0.5625, 0.4062, 0.5625, 0.6563, 0.5, 0.6875, 0.5, 0.6875, 0.5312, 0.6563, 0.5312, 0.4062, 0.6562, 0.4375, 0.6562, 0.4375, 0.6875, 0.4062, 0.6875, 0.09375, 0.9687, 0.125, 0.9687, 0.125, 1.0, 0.09375, 1.0, 0.3438, 0.9687, 0.375, 0.9687, 0.375, 1.0, 0.3438, 1.0, 0.4062, 0.9062, 0.4375, 0.9062, 0.4375, 0.9375, 0.4062, 0.9375, 0.375, 0.875, 0.4062, 0.875, 0.4062, 0.9062, 0.375, 0.9062, 0.4062, 0.875, 0.4375, 0.875, 0.4375, 0.9062, 0.4062, 0.9062, 0.3125, 0.875, 0.3438, 0.875, 0.3438, 0.9062, 0.3125, 0.9062, 0.3438, 0.875, 0.375, 0.875, 0.375, 0.9062, 0.3438, 0.9062, 0.3125, 0.9687, 0.3438, 0.9687, 0.3438, 1.0, 0.3125, 1.0, 0.125, 0.9062, 0.1562, 0.9062, 0.1562, 0.9375, 0.125, 0.9375, 0.125, 0.875, 0.1562, 0.875, 0.1562, 0.9062, 0.125, 0.9062, 0.1562, 0.875, 0.1875, 0.875, 0.1875, 0.9062, 0.1562, 0.9062, 0.0625, 0.9687, 0.09375, 0.9687, 0.09375, 1.0, 0.0625, 1.0, 0.4062, 0.625, 0.4375, 0.625, 0.4375, 0.6562, 0.4062, 0.6562, 0.375, 0.125, 0.4063, 0.125, 0.4063, 0.1563, 0.375, 0.1563, 0.3125, 0.125, 0.3438, 0.125, 0.3438, 0.1563, 0.3125, 0.1563, 0.3438, 0.125, 0.375, 0.125, 0.375, 0.1563, 0.3438, 0.1563, 0.25, 0.125, 0.2813, 0.125, 0.2813, 0.1563, 0.25, 0.1563, 0.2813, 0.125, 0.3125, 0.125, 0.3125, 0.1563, 0.2813, 0.1563, 0.625, 0.5, 0.6563, 0.5, 0.6563, 0.5312, 0.625, 0.5312, 0.3125, 2.732e-08, 0.3438, 3.005e-08, 0.3438, 0.03125, 0.3125, 0.03125, 0.3438, 3.005e-08, 0.375, 3.278e-08, 0.375, 0.03125, 0.3438, 0.03125, 0.25, 2.186e-08, 0.2813, 2.459e-08, 0.2813, 0.03125, 0.25, 0.03125, 0.2813, 2.459e-08, 0.3125, 2.732e-08, 0.3125, 0.03125, 0.2813, 0.03125, 0.25, 0.09375, 0.2813, 0.09375, 0.2813, 0.125, 0.25, 0.125, 0.25, 0.0625, 0.2813, 0.0625, 0.2813, 0.09375, 0.25, 0.09375, 0.4062, 0.5, 0.4375, 0.5, 0.4375, 0.5312, 0.4062, 0.5312, 0.375, 0.03125, 0.4063, 0.03125, 0.4063, 0.0625, 0.375, 0.0625, 0.375, 3.278e-08, 0.4063, 3.552e-08, 0.4063, 0.03125, 0.375, 0.03125, 0.4063, 3.552e-08, 0.4375, 3.825e-08, 0.4375, 0.03125, 0.4063, 0.03125, 0.375, 0.09375, 0.4063, 0.09375, 0.4063, 0.125, 0.375, 0.125, 0.375, 0.0625, 0.4063, 0.0625, 0.4063, 0.09375, 0.375, 0.09375, 0.4375, 0.5938, 0.4688, 0.5938, 0.4688, 0.625, 0.4375, 0.625, 0.4375, 0.5625, 0.4688, 0.5625, 0.4688, 0.5938, 0.4375, 0.5938, 4.425e-08, 0.1562, 0.03125, 0.1562, 0.03125, 0.1875, 4.152e-08, 0.1875, 4.699e-08, 0.125, 0.03125, 0.125, 0.03125, 0.1562, 4.425e-08, 0.1562, 3.879e-08, 0.2187, 0.03125, 0.2187, 0.03125, 0.25, 3.606e-08, 0.25, 4.152e-08, 0.1875, 0.03125, 0.1875, 0.03125, 0.2187, 3.879e-08, 0.2187, 0.0625, 5.464e-09, 0.09375, 8.196e-09, 0.09375, 0.03125, 0.0625, 0.03125, 0.09375, 8.196e-09, 0.125, 1.093e-08, 0.125, 0.03125, 0.09375, 0.03125, 5.518e-08, 0.03125, 0.03125, 0.03125, 0.03125, 0.0625, 5.245e-08, 0.0625, 5.791e-08, 5.063e-15, 0.03125, 2.732e-09, 0.03125, 0.03125, 5.518e-08, 0.03125, 0.03125, 2.732e-09, 0.0625, 5.464e-09, 0.0625, 0.03125, 0.03125, 0.03125, 4.972e-08, 0.09375, 0.03125, 0.09375, 0.03125, 0.125, 4.699e-08, 0.125, 5.245e-08, 0.0625, 0.03125, 0.0625, 0.03125, 0.09375, 4.972e-08, 0.09375, 0.1875, 1.639e-08, 0.2188, 1.912e-08, 0.2188, 0.03125, 0.1875, 0.03125, 0.2188, 1.912e-08, 0.25, 2.186e-08, 0.25, 0.03125, 0.2188, 0.03125, 0.125, 1.093e-08, 0.1563, 1.366e-08, 0.1563, 0.03125, 0.125, 0.03125, 0.1563, 1.366e-08, 0.1875, 1.639e-08, 0.1875, 0.03125, 0.1563, 0.03125, 0.5, 0.5, 0.5313, 0.5, 0.5313, 0.5312, 0.5, 0.5312, 0.5313, 0.5, 0.5625, 0.5, 0.5625, 0.5312, 0.5313, 0.5312, 0.8327, 0.875, 0.864, 0.875, 0.864, 0.9062, 0.8327, 0.9062, 0.4945, 0.875, 0.5257, 0.875, 0.5257, 0.9063, 0.4945, 0.9063, 2.24e-08, 0.4062, 0.03125, 0.4062, 0.03125, 0.4375, 1.967e-08, 0.4375, 2.513e-08, 0.375, 0.03125, 0.375, 0.03125, 0.4062, 2.24e-08, 0.4062, 1.693e-08, 0.4688, 0.03125, 0.4688, 0.03125, 0.5, 1.42e-08, 0.5, 1.967e-08, 0.4375, 0.03125, 0.4375, 0.03125, 0.4688, 1.693e-08, 0.4688, 0.4375, 0.6875, 0.4688, 0.6875, 0.4688, 0.7188, 0.4375, 0.7188, 0.4688, 0.6875, 0.5, 0.6875, 0.5, 0.7188, 0.4688, 0.7188, 3.333e-08, 0.2812, 0.03125, 0.2812, 0.03125, 0.3125, 3.059e-08, 0.3125, 3.606e-08, 0.25, 0.03125, 0.25, 0.03125, 0.2812, 3.333e-08, 0.2812, 2.786e-08, 0.3438, 0.03125, 0.3438, 0.03125, 0.375, 2.513e-08, 0.375, 3.059e-08, 0.3125, 0.03125, 0.3125, 0.03125, 0.3438, 2.786e-08, 0.3438, 0.5, 0.6875, 0.5313, 0.6875, 0.5313, 0.7188, 0.5, 0.7188, 0.6222, 0.8125, 0.6535, 0.8125, 0.6535, 0.8438, 0.6222, 0.8438, 0.25, 0.9062, 0.2812, 0.9062, 0.2812, 0.9375, 0.25, 0.9375, 0.25, 0.875, 0.2812, 0.875, 0.2812, 0.9062, 0.25, 0.9062, 0.2812, 0.875, 0.3125, 0.875, 0.3125, 0.9062, 0.2812, 0.9062, 0.1875, 0.9062, 0.2188, 0.9062, 0.2188, 0.9375, 0.1875, 0.9375, 0.1875, 0.875, 0.2188, 0.875, 0.2188, 0.9062, 0.1875, 0.9062, 0.1875, 0.9687, 0.2188, 0.9687, 0.2188, 1.0, 0.1875, 1.0, 0.6875, 0.5625, 0.7188, 0.5625, 0.7188, 0.5938, 0.6875, 0.5938, 0.6875, 0.5312, 0.7188, 0.5312, 0.7188, 0.5625, 0.6875, 0.5625, 0.4062, 0.75, 0.4375, 0.75, 0.4375, 0.7812, 0.4062, 0.7812, 0.4062, 0.8125, 0.4375, 0.8125, 0.4375, 0.8437, 0.4062, 0.8437, 0.6875, 0.5938, 0.7188, 0.5938, 0.7188, 0.625, 0.6875, 0.625, 0.25, 0.9687, 0.2812, 0.9687, 0.2812, 1.0, 0.25, 1.0, 0.0, 0.9687, 0.03125, 0.9687, 0.03125, 1.0, 0.0, 1.0, 0.5625, 0.5, 0.5938, 0.5, 0.5938, 0.5312, 0.5625, 0.5312, 0.4375, 0.5312, 0.4688, 0.5312, 0.4688, 0.5625, 0.4375, 0.5625, 0.4375, 0.5, 0.4688, 0.5, 0.4688, 0.5312, 0.4375, 0.5312, 0.4688, 0.5, 0.5, 0.5, 0.5, 0.5312, 0.4688, 0.5312, 0.4375, 0.6562, 0.4688, 0.6562, 0.4688, 0.6875, 0.4375, 0.6875, 0.4375, 0.625, 0.4688, 0.625, 0.4688, 0.6562, 0.4375, 0.6562, 0.4062, 0.5625, 0.4375, 0.5625, 0.4375, 0.5937, 0.4062, 0.5937, 0.6875, 0.5, 0.7188, 0.5, 0.7188, 0.5312, 0.6875, 0.5312, 0.4062, 0.6875, 0.4375, 0.6875, 0.4375, 0.7187, 0.4062, 0.7187, 0.125, 0.9687, 0.1562, 0.9687, 0.1562, 1.0, 0.125, 1.0, 0.125, 0.9375, 0.1562, 0.9375, 0.1562, 0.9687, 0.125, 0.9687, 0.375, 0.9687, 0.4062, 0.9687, 0.4062, 1.0, 0.375, 1.0, 0.4062, 0.9375, 0.4375, 0.9375, 0.4375, 0.9687, 0.4062, 0.9687, 0.932, 0.1875, 0.932, 0.2188, 0.9035, 0.2188, 0.9035, 0.1875, 0.932, 0.1562, 0.932, 0.1875, 0.9035, 0.1875, 0.9035, 0.1562, 0.6507, 0.6563, 0.6507, 0.6875, 0.6222, 0.6875, 0.6222, 0.6563, 0.7757, 0.6875, 0.7757, 0.7188, 0.7472, 0.7188, 0.7472, 0.6875, 0.7757, 0.6562, 0.7757, 0.6875, 0.7472, 0.6875, 0.7472, 0.6562, 0.8042, 0.8125, 0.8042, 0.8438, 0.7757, 0.8438, 0.7757, 0.8125, 0.6222, 0.6875, 0.6222, 0.7188, 0.5938, 0.7188, 0.5938, 0.6875, 0.5515, 0.9062, 0.5515, 0.9375, 0.523, 0.9375, 0.523, 0.9062, 0.8042, 0.8438, 0.8042, 0.875, 0.7757, 0.875, 0.7757, 0.8438, 0.6222, 0.75, 0.6222, 0.7812, 0.5938, 0.7812, 0.5938, 0.75, 0.9182, 0.7812, 0.9182, 0.8125, 0.8897, 0.8125, 0.8897, 0.7812, 0.8042, 0.5625, 0.8042, 0.5938, 0.7757, 0.5938, 0.7757, 0.5625, 0.58, 0.7188, 0.58, 0.75, 0.5515, 0.75, 0.5515, 0.7188, 0.9035, 0.3125, 0.9035, 0.3438, 0.875, 0.3438, 0.875, 0.3125, 0.9035, 0.2813, 0.9035, 0.3125, 0.875, 0.3125, 0.875, 0.2813, 0.8042, 0.5938, 0.8042, 0.625, 0.7757, 0.625, 0.7757, 0.5938, 0.9467, 0.8125, 0.9467, 0.8438, 0.9182, 0.8438, 0.9182, 0.8125, 0.7472, 0.8125, 0.7472, 0.8438, 0.7188, 0.8438, 0.7188, 0.8125, 0.7472, 0.7812, 0.7472, 0.8125, 0.7188, 0.8125, 0.7188, 0.7812, 0.932, 0.3125, 0.932, 0.3438, 0.9035, 0.3438, 0.9035, 0.3125, 0.932, 0.2812, 0.932, 0.3125, 0.9035, 0.3125, 0.9035, 0.2812, 0.9182, 0.9062, 0.9182, 0.9375, 0.8897, 0.9375, 0.8897, 0.9062, 0.7757, 0.8125, 0.7757, 0.8438, 0.7472, 0.8438, 0.7472, 0.8125, 0.7757, 0.7812, 0.7757, 0.8125, 0.7472, 0.8125, 0.7472, 0.7812, 0.58, 0.7812, 0.58, 0.8125, 0.5515, 0.8125, 0.5515, 0.7812, 0.9035, 0.0625, 0.9035, 0.09375, 0.875, 0.09375, 0.875, 0.0625, 0.9035, 0.03125, 0.9035, 0.0625, 0.875, 0.0625, 0.875, 0.03125, 0.58, 0.75, 0.58, 0.7812, 0.5515, 0.7812, 0.5515, 0.75, 0.7472, 0.5625, 0.7472, 0.5938, 0.7188, 0.5938, 0.7188, 0.5625, 0.7472, 0.5312, 0.7472, 0.5625, 0.7188, 0.5625, 0.7188, 0.5312, 0.932, 0.0625, 0.932, 0.09375, 0.9035, 0.09375, 0.9035, 0.0625, 0.932, 0.03125, 0.932, 0.0625, 0.9035, 0.0625, 0.9035, 0.03125, 0.7757, 0.5625, 0.7757, 0.5938, 0.7472, 0.5938, 0.7472, 0.5625, 0.7757, 0.5312, 0.7757, 0.5625, 0.7472, 0.5625, 0.7472, 0.5312, 0.466, 0.7812, 0.466, 0.8125, 0.4375, 0.8125, 0.4375, 0.7812, 0.466, 0.75, 0.466, 0.7812, 0.4375, 0.7812, 0.4375, 0.75, 0.9182, 0.75, 0.9182, 0.7812, 0.8897, 0.7812, 0.8897, 0.75, 0.8042, 0.5, 0.8042, 0.5312, 0.7757, 0.5312, 0.7757, 0.5, 0.9605, 0.125, 0.9605, 0.1562, 0.932, 0.1562, 0.932, 0.125, 0.8042, 0.5312, 0.8042, 0.5625, 0.7757, 0.5625, 0.7757, 0.5312, 0.9605, 0.09375, 0.9605, 0.125, 0.932, 0.125, 0.932, 0.09375, 0.9182, 0.5312, 0.9182, 0.5625, 0.8897, 0.5625, 0.8897, 0.5312, 0.9182, 0.5625, 0.9182, 0.5938, 0.8897, 0.5938, 0.8897, 0.5625, 0.682, 0.7813, 0.682, 0.8125, 0.6535, 0.8125, 0.6535, 0.7813, 0.682, 0.8125, 0.682, 0.8438, 0.6535, 0.8438, 0.6535, 0.8125, 0.9605, 0.1875, 0.9605, 0.2188, 0.932, 0.2188, 0.932, 0.1875, 0.4945, 0.8125, 0.4945, 0.8438, 0.466, 0.8438, 0.466, 0.8125, 0.9605, 0.1562, 0.9605, 0.1875, 0.932, 0.1875, 0.932, 0.1562, 0.9467, 0.5, 0.9467, 0.5312, 0.9182, 0.5312, 0.9182, 0.5, 0.8897, 0.6875, 0.8897, 0.7188, 0.8612, 0.7188, 0.8612, 0.6875, 0.8897, 0.75, 0.8897, 0.7812, 0.8612, 0.7812, 0.8612, 0.75, 0.8612, 0.5938, 0.8612, 0.625, 0.8327, 0.625, 0.8327, 0.5938, 0.8327, 0.7813, 0.8327, 0.8125, 0.8042, 0.8125, 0.8042, 0.7813, 0.8612, 0.625, 0.8612, 0.6562, 0.8327, 0.6562, 0.8327, 0.625, 0.8327, 0.75, 0.8327, 0.7813, 0.8042, 0.7813, 0.8042, 0.75, 0.9467, 0.7188, 0.9467, 0.75, 0.9182, 0.75, 0.9182, 0.7188, 0.8897, 0.5938, 0.8897, 0.625, 0.8612, 0.625, 0.8612, 0.5938, 0.9605, 1.232e-10, 0.9605, 0.03125, 0.932, 0.03125, 0.932, -2.028e-09, 0.58, 0.9062, 0.58, 0.9375, 0.5515, 0.9375, 0.5515, 0.9062, 0.6792, 0.625, 0.6792, 0.6562, 0.6507, 0.6562, 0.6507, 0.625, 0.8327, 0.8125, 0.8327, 0.8438, 0.8042, 0.8438, 0.8042, 0.8125, 0.6792, 0.7188, 0.6792, 0.75, 0.6507, 0.75, 0.6507, 0.7188, 0.6792, 0.75, 0.6792, 0.7812, 0.6507, 0.7812, 0.6507, 0.75, 0.7077, 0.9063, 0.7077, 0.9375, 0.6792, 0.9375, 0.6792, 0.9063, 0.9605, 0.0625, 0.9605, 0.09375, 0.932, 0.09375, 0.932, 0.0625, 0.6792, 0.9063, 0.6792, 0.9375, 0.6507, 0.9375, 0.6507, 0.9063, 0.9035, 0.375, 0.9035, 0.4063, 0.875, 0.4063, 0.875, 0.375, 0.9605, 0.03125, 0.9605, 0.0625, 0.932, 0.0625, 0.932, 0.03125, 0.7472, 0.875, 0.7472, 0.9062, 0.7188, 0.9062, 0.7188, 0.875, 0.4945, 0.8438, 0.4945, 0.875, 0.466, 0.875, 0.466, 0.8438, 0.932, 0.375, 0.932, 0.4062, 0.9035, 0.4062, 0.9035, 0.375, 0.6085, 0.9063, 0.6085, 0.9375, 0.58, 0.9375, 0.58, 0.9063, 0.7757, 0.875, 0.7757, 0.9062, 0.7472, 0.9062, 0.7472, 0.875, 0.9035, 0.125, 0.9035, 0.1563, 0.875, 0.1563, 0.875, 0.125, 0.7472, 0.625, 0.7472, 0.6562, 0.7188, 0.6562, 0.7188, 0.625, 0.8897, 0.5312, 0.8897, 0.5625, 0.8612, 0.5625, 0.8612, 0.5312, 0.523, 0.7188, 0.523, 0.75, 0.4945, 0.75, 0.4945, 0.7188, 0.8327, 0.6563, 0.8327, 0.6875, 0.8042, 0.6875, 0.8042, 0.6563, 0.4945, 0.9063, 0.4945, 0.9375, 0.466, 0.9375, 0.466, 0.9063, 0.932, 0.125, 0.932, 0.1562, 0.9035, 0.1562, 0.9035, 0.125, 0.523, 0.75, 0.523, 0.7812, 0.4945, 0.7812, 0.4945, 0.75, 0.8327, 0.625, 0.8327, 0.6563, 0.8042, 0.6563, 0.8042, 0.625, 0.4945, 0.875, 0.4945, 0.9063, 0.466, 0.9063, 0.466, 0.875, 0.7757, 0.625, 0.7757, 0.6562, 0.7472, 0.6562, 0.7472, 0.625, 0.9467, 0.9062, 0.9467, 0.9375, 0.9182, 0.9375, 0.9182, 0.9062, 0.9182, 0.6875, 0.9182, 0.7188, 0.8897, 0.7188, 0.8897, 0.6875, 0.5827, 0.8438, 0.5827, 0.875, 0.5542, 0.875, 0.5542, 0.8438, 0.8612, 0.75, 0.8612, 0.7812, 0.8327, 0.7812, 0.8327, 0.75, 0.8327, 0.7188, 0.8327, 0.75, 0.8042, 0.75, 0.8042, 0.7188, 0.8612, 0.6562, 0.8612, 0.6875, 0.8327, 0.6875, 0.8327, 0.6562, 0.6507, 0.875, 0.6507, 0.9063, 0.6222, 0.9063, 0.6222, 0.875, 0.9467, 0.5625, 0.9467, 0.5938, 0.9182, 0.5938, 0.9182, 0.5625, 0.8327, 0.6875, 0.8327, 0.7188, 0.8042, 0.7188, 0.8042, 0.6875, 0.8612, 0.6875, 0.8612, 0.7188, 0.8327, 0.7188, 0.8327, 0.6875, 0.6112, 0.875, 0.6112, 0.9063, 0.5827, 0.9063, 0.5827, 0.875, 0.466, 0.7188, 0.466, 0.75, 0.4375, 0.75, 0.4375, 0.7188, 0.8042, 0.875, 0.8042, 0.9062, 0.7757, 0.9062, 0.7757, 0.875, 0.9035, 0.25, 0.9035, 0.2813, 0.875, 0.2813, 0.875, 0.25, 0.8897, 0.8438, 0.8897, 0.875, 0.8612, 0.875, 0.8612, 0.8438, 0.7472, 0.75, 0.7472, 0.7812, 0.7188, 0.7812, 0.7188, 0.75, 0.8897, 0.7812, 0.8897, 0.8125, 0.8612, 0.8125, 0.8612, 0.7812, 0.8612, 0.8125, 0.8612, 0.8438, 0.8327, 0.8438, 0.8327, 0.8125, 0.932, 0.25, 0.932, 0.2812, 0.9035, 0.2812, 0.9035, 0.25, 0.8612, 0.8438, 0.8612, 0.875, 0.8327, 0.875, 0.8327, 0.8438, 0.8612, 0.7812, 0.8612, 0.8125, 0.8327, 0.8125, 0.8327, 0.7812, 0.9467, 0.75, 0.9467, 0.7813, 0.9182, 0.7813, 0.9182, 0.75, 0.7757, 0.75, 0.7757, 0.7812, 0.7472, 0.7812, 0.7472, 0.75, 0.466, 0.8438, 0.466, 0.875, 0.4375, 0.875, 0.4375, 0.8438, 0.8327, 0.9062, 0.8327, 0.9375, 0.8042, 0.9375, 0.8042, 0.9062, 0.9035, 1.03e-08, 0.9035, 0.03125, 0.875, 0.03125, 0.875, 8.147e-09, 0.466, 0.8125, 0.466, 0.8438, 0.4375, 0.8438, 0.4375, 0.8125, 0.7077, 0.875, 0.7077, 0.9063, 0.6792, 0.9063, 0.6792, 0.875, 0.7472, 0.5, 0.7472, 0.5312, 0.7188, 0.5312, 0.7188, 0.5, 0.8612, 0.9062, 0.8612, 0.9375, 0.8327, 0.9375, 0.8327, 0.9062, 0.932, 1.245e-08, 0.932, 0.03125, 0.9035, 0.03125, 0.9035, 1.03e-08, 0.9467, 0.5312, 0.9467, 0.5625, 0.9182, 0.5625, 0.9182, 0.5312, 0.7757, 0.5, 0.7757, 0.5312, 0.7472, 0.5312, 0.7472, 0.5, 0.8042, 0.75, 0.8042, 0.7812, 0.7757, 0.7812, 0.7757, 0.75, 0.9605, 0.375, 0.9605, 0.4062, 0.932, 0.4062, 0.932, 0.375])
me_plane.update()

# ---- objects
ob_light = bpy.data.objects.new('Light', light_light)
ob_camera = bpy.data.objects.new('Camera', cam_camera)
ob_plane = bpy.data.objects.new('Plane', me_plane)

# ---- transforms, parenting, visibility, modifiers, constraints
ob_light.location = (4.076, 1.005, 5.904)
ob_light.rotation_euler = (0.6503, 0.05522, 1.866)
ob_light.lock_rotations_4d = False
ob_light.empty_display_type = 'ARROWS'
ob_light.color = (0.0, 0.0, 0.0, 0.0)
ob_light.lineart.crease_threshold = 0.0
ob_camera.location = (7.359, -6.926, 4.958)
ob_camera.rotation_euler = (1.109, 0.0, 0.8149)
ob_camera.lock_rotations_4d = False
ob_camera.empty_display_type = 'ARROWS'
ob_camera.color = (0.0, 0.0, 0.0, 0.0)
ob_camera.display_type = 'WIRE'
ob_camera.lineart.crease_threshold = 0.0
ob_plane.location = (0.0, 0.0, 0.0)

# ---- collection membership
col_collection.objects.link(ob_light)
col_collection.objects.link(ob_camera)
col_collection.objects.link(ob_plane)

# ---- scene / render settings (as saved in the file)
scene.camera = ob_camera
scene.frame_start = 1; scene.frame_end = 250; scene.frame_set(1)
scene.render.engine = 'BLENDER_EEVEE_NEXT'
scene.cycles.sampling_pattern = 'TABULATED_SOBOL'
scene.eevee.ray_tracing_options.trace_max_roughness = 0.0
bpy.context.view_layer.update()
